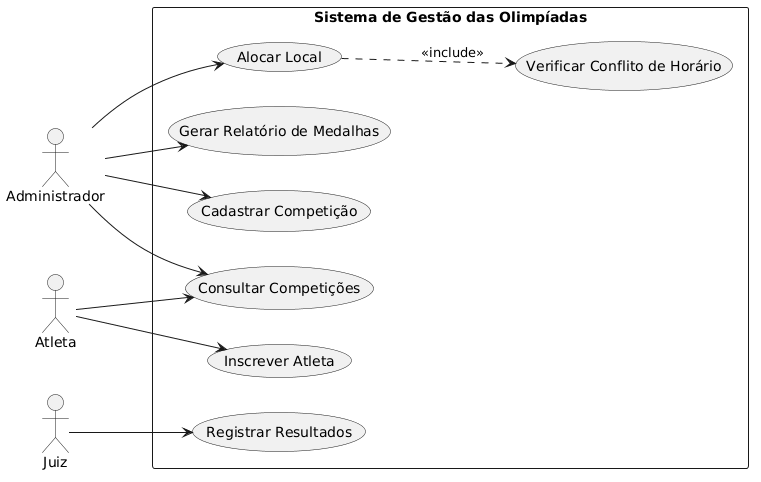

The diagram above was rendered by PlantUML. Its source (embedded in the PNG):
@startuml
left to right direction
skinparam packageStyle rectangle

actor "Administrador" as Admin
actor "Atleta" as Atleta
actor "Juiz" as Juiz

rectangle "Sistema de Gestão das Olimpíadas" {
  usecase "Cadastrar Competição" as UC1
  usecase "Inscrever Atleta" as UC2
  usecase "Alocar Local" as UC3
  usecase "Registrar Resultados" as UC4
  usecase "Gerar Relatório de Medalhas" as UC5
  usecase "Consultar Competições" as UC6
  usecase "Verificar Conflito de Horário" as UC7
}

Admin --> UC1
Admin --> UC3
Admin --> UC5
Admin --> UC6

Atleta --> UC2
Atleta --> UC6

Juiz --> UC4

UC3 ..> UC7 : <<include>>
@enduml